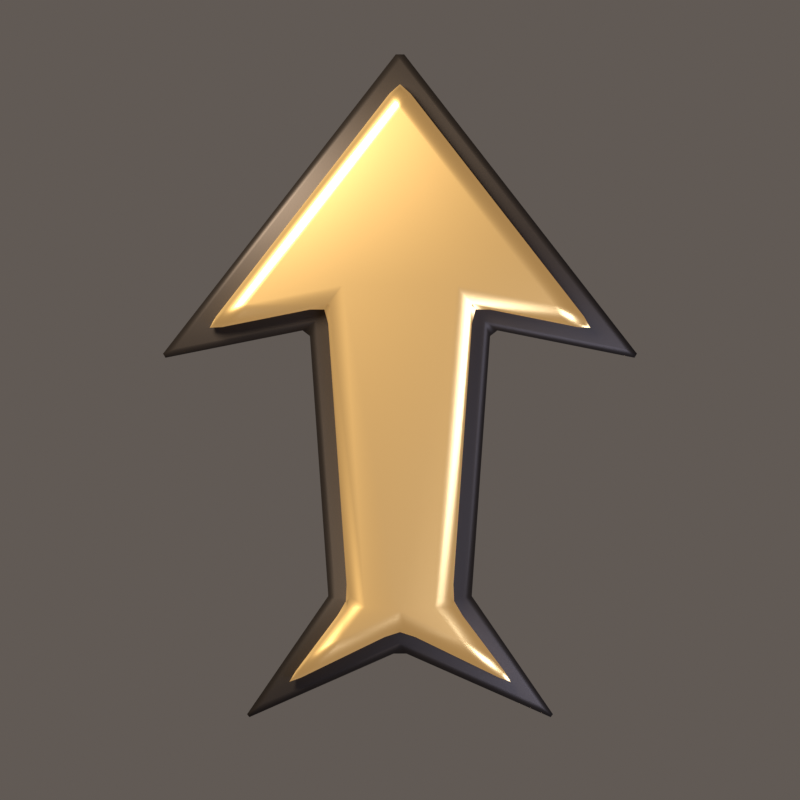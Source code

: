 # Source: GateArrow.blend  (saved by Blender 5.2.45; exported with 4.5.12 LTS)
import bpy
from mathutils import Matrix  # noqa: F401  (used for matrix-valued properties, if any)

bpy.ops.wm.read_factory_settings(use_empty=True)
scene = bpy.context.scene
scene.name = 'Scene'

# ---- materials (node trees are filled in below, after node groups)
mat_m_gatearrow_iron = bpy.data.materials.new('M_GateArrow_Iron')
mat_m_gatearrow_gold = bpy.data.materials.new('M_GateArrow_Gold')

# ---- material node trees
mat_m_gatearrow_iron.use_nodes = True; mat_m_gatearrow_iron.node_tree.nodes.clear()
_N = mat_m_gatearrow_iron.node_tree.nodes; _L = mat_m_gatearrow_iron.node_tree.links
n0 = _N.new('ShaderNodeBsdfPrincipled'); n0.name = 'Principled BSDF'; n0.location = (-200, 100)
n0.inputs[0].default_value = (0.055, 0.045, 0.04, 1.0)
n0.inputs[1].default_value = 0.85
n0.inputs[2].default_value = 0.48
n0.inputs[10].default_value = 0.005
n1 = _N.new('ShaderNodeOutputMaterial'); n1.name = 'Material Output'; n1.location = (200, 100)
_L.new(n0.outputs[0], n1.inputs[0])
n1.is_active_output = True
mat_m_gatearrow_gold.use_nodes = True; mat_m_gatearrow_gold.node_tree.nodes.clear()
_N = mat_m_gatearrow_gold.node_tree.nodes; _L = mat_m_gatearrow_gold.node_tree.links
n0 = _N.new('ShaderNodeBsdfPrincipled'); n0.name = 'Principled BSDF'; n0.location = (-200, 100)
n0.inputs[0].default_value = (1.0, 0.7, 0.3, 1.0)
n0.inputs[1].default_value = 1.0
n0.inputs[2].default_value = 0.32
n0.inputs[10].default_value = 0.005
n0.inputs[27].default_value = (1.0, 0.55, 0.18, 1.0)
n0.inputs[28].default_value = 0.25
n1 = _N.new('ShaderNodeOutputMaterial'); n1.name = 'Material Output'; n1.location = (200, 100)
_L.new(n0.outputs[0], n1.inputs[0])
n1.is_active_output = True

# ---- world
world_world = bpy.data.worlds.new('World'); scene.world = world_world
world_world.use_nodes = True; world_world.node_tree.nodes.clear()
_N = world_world.node_tree.nodes; _L = world_world.node_tree.links
n0 = _N.new('ShaderNodeBackground'); n0.name = 'Background'; n0.location = (-200, 100)
n0.inputs[0].default_value = (0.2, 0.17, 0.15, 1.0)
n0.inputs[1].default_value = 0.6
n1 = _N.new('ShaderNodeOutputWorld'); n1.name = 'World Output'; n1.location = (200, 100)
_L.new(n0.outputs[0], n1.inputs[0])
n1.is_active_output = True

# ---- cameras
cam_cam = bpy.data.cameras.new('Cam')
cam_cam.type = 'ORTHO'
cam_cam.ortho_scale = 2.3

# ---- lights
light_key = bpy.data.lights.new('Key', 'AREA')
light_key.color = (1.0, 0.86, 0.66)
light_key.energy = 260.0
light_key.size = 1.2
light_fill = bpy.data.lights.new('Fill', 'AREA')
light_fill.color = (0.62, 0.7, 1.0)
light_fill.energy = 70.0
light_fill.size = 2.0

# ---- meshes
me_gatearrow_iron = bpy.data.meshes.new('GateArrow_Iron')
me_gatearrow_iron.from_pydata([(0.01228, 0.9938, 0.02), (1.863e-09, 0.977, 0.0), (-0.01228, 0.9938, 0.02), (-0.6814, 0.1332, 0.02), (-0.6449, 0.1475, 0.0), (-0.6741, 0.1213, 0.02), (-0.2801, 0.1999, 0.02), (-0.2421, 0.2279, 0.0), (-0.2591, 0.1839, 0.02), (-0.1859, -0.569, 0.0), (-0.2063, -0.5634, 0.02), (-0.4399, -0.9035, 0.02), (-0.3949, -0.8733, 0.0), (-0.433, -0.9119, 0.02), (-0.0183, -0.7292, 0.02), (0.0, -0.6993, 0.0), (0.0183, -0.7292, 0.02), (0.433, -0.9119, 0.02), (0.3949, -0.8733, 0.0), (0.4399, -0.9035, 0.02), (0.1859, -0.569, 0.0), (0.2063, -0.5634, 0.02), (0.2591, 0.1839, 0.02), (0.2421, 0.2279, 0.0), (0.2801, 0.1999, 0.02), (0.6814, 0.1332, 0.02), (0.6741, 0.1213, 0.02), (0.6449, 0.1475, 0.0), (-0.01228, 0.9938, 0.03), (-1.863e-09, 0.977, 0.05), (0.01228, 0.9938, 0.03), (-0.6814, 0.1332, 0.03), (-0.6741, 0.1213, 0.03), (-0.6449, 0.1475, 0.05), (-0.2801, 0.1999, 0.03), (-0.2591, 0.1839, 0.03), (-0.2421, 0.2279, 0.05), (-0.2063, -0.5634, 0.03), (-0.1859, -0.569, 0.05), (-0.4399, -0.9035, 0.03), (-0.433, -0.9119, 0.03), (-0.3949, -0.8733, 0.05), (-0.0183, -0.7292, 0.03), (0.0183, -0.7292, 0.03), (0.0, -0.6993, 0.05), (0.433, -0.9119, 0.03), (0.4399, -0.9035, 0.03), (0.3949, -0.8733, 0.05), (0.2063, -0.5634, 0.03), (0.1859, -0.569, 0.05), (0.2591, 0.1839, 0.03), (0.2801, 0.1999, 0.03), (0.2421, 0.2279, 0.05), (0.6741, 0.1213, 0.03), (0.6814, 0.1332, 0.03), (0.6449, 0.1475, 0.05)], [], [(0, 1, 2), (3, 4, 5), (6, 7, 8), (11, 12, 13), (14, 15, 16), (17, 18, 19), (22, 23, 24), (25, 26, 27), (28, 29, 30), (31, 32, 33), (34, 35, 36), (39, 40, 41), (42, 43, 44), (45, 46, 47), (50, 51, 52), (53, 54, 55), (27, 0, 25), (4, 2, 1), (4, 6, 5), (9, 8, 7), (12, 10, 9), (12, 14, 13), (18, 16, 15), (18, 21, 19), (20, 22, 21), (27, 24, 23), (28, 33, 29), (34, 33, 32), (35, 38, 36), (37, 41, 38), (42, 41, 40), (43, 47, 44), (48, 47, 46), (50, 49, 48), (51, 55, 52), (30, 55, 54), (2, 30, 0), (53, 25, 54), (17, 46, 45), (40, 11, 13), (5, 31, 3), (51, 22, 24), (43, 14, 16), (35, 6, 8), (0, 54, 25), (20, 15, 9), (3, 28, 2), (6, 32, 5), (10, 35, 8), (11, 37, 10), (14, 40, 13), (17, 43, 16), (21, 46, 19), (22, 48, 21), (26, 51, 24), (38, 44, 49), (27, 1, 0), (4, 3, 2), (4, 7, 6), (9, 10, 8), (12, 11, 10), (12, 15, 14), (18, 17, 16), (18, 20, 21), (20, 23, 22), (27, 26, 24), (28, 31, 33), (34, 36, 33), (35, 37, 38), (37, 39, 41), (42, 44, 41), (43, 45, 47), (48, 49, 47), (50, 52, 49), (51, 53, 55), (30, 29, 55), (2, 28, 30), (53, 26, 25), (17, 19, 46), (40, 39, 11), (5, 32, 31), (51, 50, 22), (43, 42, 14), (35, 34, 6), (0, 30, 54), (1, 27, 23), (20, 18, 15), (1, 23, 7), (23, 20, 9), (7, 4, 1), (15, 12, 9), (9, 7, 23), (3, 31, 28), (6, 34, 32), (10, 37, 35), (11, 39, 37), (14, 42, 40), (17, 45, 43), (21, 48, 46), (22, 50, 48), (26, 53, 51), (29, 33, 36), (38, 41, 44), (29, 36, 52), (36, 38, 49), (52, 55, 29), (44, 47, 49), (49, 52, 36)])
me_gatearrow_iron.polygons.foreach_set('use_smooth', [True] * 108)
me_gatearrow_iron.materials.append(mat_m_gatearrow_iron)
me_gatearrow_iron.update()
me_gatearrow_gold = bpy.data.meshes.new('GateArrow_Gold')
me_gatearrow_gold.from_pydata([(0.0307, 0.8805, 0.08), (0.0, 0.8386, 0.03), (-0.0307, 0.8805, 0.08), (0.02568, 0.8728, 0.03817), (-1.863e-09, 0.9003, 0.04231), (-0.02568, 0.8728, 0.03817), (-5.588e-09, 0.908, 0.08), (-0.5293, 0.2395, 0.08), (-0.438, 0.2754, 0.03), (-0.511, 0.2098, 0.08), (-0.497, 0.2678, 0.03817), (-0.5314, 0.2176, 0.04095), (-0.4712, 0.2261, 0.03817), (-0.547, 0.208, 0.08), (-0.259, 0.2602, 0.08), (-0.1641, 0.3302, 0.03), (-0.2065, 0.2201, 0.08), (-0.2083, 0.2787, 0.03817), (-0.2096, 0.2706, 0.04095), (-0.2021, 0.274, 0.03817), (-0.2174, 0.2603, 0.08), (-0.1535, -0.5301, 0.08), (-0.09881, -0.5951, 0.03), (-0.18, -0.62, 0.08), (-0.143, -0.5638, 0.03817), (-0.1508, -0.5798, 0.04095), (-0.1529, -0.5974, 0.03817), (-0.1555, -0.5784, 0.08), (-0.3, -0.78, 0.08), (-0.1663, -0.6851, 0.03), (-0.285, -0.7982, 0.08), (-0.2466, -0.7224, 0.03817), (-0.2937, -0.7901, 0.04095), (-0.2183, -0.7568, 0.03817), (-0.3178, -0.8099, 0.08), (-0.04499, -0.6818, 0.08), (0.0, -0.6044, 0.03), (0.04499, -0.6818, 0.08), (-0.01515, -0.6583, 0.03817), (-4.84e-09, -0.6611, 0.04095), (0.01515, -0.6583, 0.03817), (9.707e-09, -0.6671, 0.08), (0.285, -0.7982, 0.08), (0.1663, -0.6851, 0.03), (0.3, -0.78, 0.08), (0.2183, -0.7568, 0.03817), (0.2937, -0.7901, 0.04095), (0.2466, -0.7224, 0.03817), (0.3178, -0.8099, 0.08), (0.18, -0.62, 0.08), (0.09881, -0.5951, 0.03), (0.1535, -0.5301, 0.08), (0.1529, -0.5974, 0.03817), (0.1508, -0.5798, 0.04095), (0.143, -0.5638, 0.03817), (0.1555, -0.5784, 0.08), (0.2065, 0.2201, 0.08), (0.1641, 0.3302, 0.03), (0.259, 0.2602, 0.08), (0.2021, 0.274, 0.03817), (0.2096, 0.2706, 0.04095), (0.2083, 0.2787, 0.03817), (0.2174, 0.2603, 0.08), (0.5293, 0.2395, 0.08), (0.511, 0.2098, 0.08), (0.438, 0.2754, 0.03), (0.547, 0.208, 0.08), (0.5314, 0.2176, 0.04095), (0.4712, 0.2261, 0.03817), (0.497, 0.2678, 0.03817), (-0.0307, 0.8805, 0.08), (0.0, 0.8386, 0.13), (0.0307, 0.8805, 0.08), (-0.02568, 0.8728, 0.1218), (1.863e-09, 0.9003, 0.1177), (0.02568, 0.8728, 0.1218), (5.588e-09, 0.908, 0.08), (-0.5293, 0.2395, 0.08), (-0.511, 0.2098, 0.08), (-0.438, 0.2754, 0.13), (-0.547, 0.208, 0.08), (-0.5314, 0.2176, 0.119), (-0.4712, 0.2261, 0.1218), (-0.497, 0.2678, 0.1218), (-0.259, 0.2602, 0.08), (-0.2065, 0.2201, 0.08), (-0.1641, 0.3302, 0.13), (-0.2174, 0.2603, 0.08), (-0.2096, 0.2706, 0.119), (-0.2021, 0.274, 0.1218), (-0.2083, 0.2787, 0.1218), (-0.1535, -0.5301, 0.08), (-0.18, -0.62, 0.08), (-0.09881, -0.5951, 0.13), (-0.1555, -0.5784, 0.08), (-0.1508, -0.5798, 0.119), (-0.1529, -0.5974, 0.1218), (-0.143, -0.5638, 0.1218), (-0.3, -0.78, 0.08), (-0.285, -0.7982, 0.08), (-0.1663, -0.6851, 0.13), (-0.3178, -0.8099, 0.08), (-0.2937, -0.7901, 0.119), (-0.2183, -0.7568, 0.1218), (-0.2466, -0.7224, 0.1218), (-0.04499, -0.6818, 0.08), (0.04499, -0.6818, 0.08), (0.0, -0.6044, 0.13), (-9.707e-09, -0.6671, 0.08), (-5.183e-10, -0.6611, 0.119), (0.01515, -0.6583, 0.1218), (-0.01515, -0.6583, 0.1218), (0.285, -0.7982, 0.08), (0.3, -0.78, 0.08), (0.1663, -0.6851, 0.13), (0.3178, -0.8099, 0.08), (0.2937, -0.7901, 0.119), (0.2466, -0.7224, 0.1218), (0.2183, -0.7568, 0.1218), (0.18, -0.62, 0.08), (0.1535, -0.5301, 0.08), (0.09881, -0.5951, 0.13), (0.1555, -0.5784, 0.08), (0.1508, -0.5798, 0.119), (0.143, -0.5638, 0.1218), (0.1529, -0.5974, 0.1218), (0.2065, 0.2201, 0.08), (0.259, 0.2602, 0.08), (0.1641, 0.3302, 0.13), (0.2174, 0.2603, 0.08), (0.2096, 0.2706, 0.119), (0.2083, 0.2787, 0.1218), (0.2021, 0.274, 0.1218), (0.511, 0.2098, 0.08), (0.5293, 0.2395, 0.08), (0.438, 0.2754, 0.13), (0.547, 0.208, 0.08), (0.5314, 0.2176, 0.119), (0.497, 0.2678, 0.1218), (0.4712, 0.2261, 0.1218)], [], [(0, 4, 6), (5, 3, 1), (2, 4, 5), (7, 11, 13), (12, 10, 8), (9, 11, 12), (17, 20, 14), (19, 17, 15), (20, 19, 16), (24, 27, 21), (26, 24, 22), (27, 26, 23), (28, 32, 34), (33, 31, 29), (30, 32, 33), (38, 41, 35), (40, 38, 36), (41, 40, 37), (42, 46, 48), (47, 45, 43), (44, 46, 47), (52, 55, 49), (54, 52, 50), (55, 54, 51), (59, 62, 56), (61, 59, 57), (62, 61, 58), (63, 67, 69), (64, 67, 66), (69, 68, 65), (70, 74, 76), (75, 73, 71), (72, 74, 75), (77, 81, 83), (78, 81, 80), (83, 82, 79), (87, 90, 84), (89, 87, 85), (90, 89, 86), (94, 97, 91), (96, 94, 92), (97, 96, 93), (98, 102, 104), (99, 102, 101), (104, 103, 100), (108, 111, 105), (110, 108, 106), (111, 110, 107), (112, 116, 118), (113, 116, 115), (118, 117, 114), (122, 125, 119), (124, 122, 120), (125, 124, 121), (129, 132, 126), (131, 129, 127), (132, 131, 128), (133, 137, 139), (134, 137, 136), (139, 138, 135), (65, 3, 69), (69, 0, 63), (8, 5, 1), (10, 2, 5), (8, 17, 12), (12, 14, 9), (22, 19, 15), (24, 16, 19), (29, 26, 22), (31, 23, 26), (29, 38, 33), (33, 35, 30), (43, 40, 36), (45, 37, 40), (43, 52, 47), (47, 49, 44), (50, 59, 54), (54, 56, 51), (65, 61, 57), (68, 58, 61), (70, 83, 73), (73, 79, 71), (84, 82, 78), (90, 79, 82), (85, 97, 89), (89, 93, 86), (92, 104, 96), (96, 100, 93), (105, 103, 99), (111, 100, 103), (106, 118, 110), (110, 114, 107), (119, 117, 113), (125, 114, 117), (126, 124, 120), (132, 121, 124), (127, 139, 131), (131, 135, 128), (72, 138, 134), (75, 135, 138), (70, 6, 2), (76, 0, 6), (64, 136, 133), (66, 134, 136), (120, 55, 51), (122, 49, 55), (42, 115, 112), (48, 113, 115), (99, 34, 30), (101, 28, 34), (21, 94, 91), (27, 92, 94), (78, 13, 9), (80, 7, 13), (127, 62, 58), (129, 56, 62), (106, 41, 37), (108, 35, 41), (85, 20, 16), (87, 14, 20), (0, 134, 63), (57, 36, 15), (7, 70, 2), (14, 78, 9), (21, 85, 16), (23, 98, 92), (30, 105, 99), (37, 112, 106), (44, 119, 113), (56, 120, 51), (64, 127, 58), (86, 107, 128), (0, 3, 4), (5, 4, 3), (2, 6, 4), (7, 10, 11), (12, 11, 10), (9, 13, 11), (17, 18, 20), (19, 18, 17), (20, 18, 19), (24, 25, 27), (26, 25, 24), (27, 25, 26), (28, 31, 32), (33, 32, 31), (30, 34, 32), (38, 39, 41), (40, 39, 38), (41, 39, 40), (42, 45, 46), (47, 46, 45), (44, 48, 46), (52, 53, 55), (54, 53, 52), (55, 53, 54), (59, 60, 62), (61, 60, 59), (62, 60, 61), (63, 66, 67), (64, 68, 67), (69, 67, 68), (70, 73, 74), (75, 74, 73), (72, 76, 74), (77, 80, 81), (78, 82, 81), (83, 81, 82), (87, 88, 90), (89, 88, 87), (90, 88, 89), (94, 95, 97), (96, 95, 94), (97, 95, 96), (98, 101, 102), (99, 103, 102), (104, 102, 103), (108, 109, 111), (110, 109, 108), (111, 109, 110), (112, 115, 116), (113, 117, 116), (118, 116, 117), (122, 123, 125), (124, 123, 122), (125, 123, 124), (129, 130, 132), (131, 130, 129), (132, 130, 131), (133, 136, 137), (134, 138, 137), (139, 137, 138), (65, 1, 3), (69, 3, 0), (8, 10, 5), (10, 7, 2), (8, 15, 17), (12, 17, 14), (22, 24, 19), (24, 21, 16), (29, 31, 26), (31, 28, 23), (29, 36, 38), (33, 38, 35), (43, 45, 40), (45, 42, 37), (43, 50, 52), (47, 52, 49), (50, 57, 59), (54, 59, 56), (65, 68, 61), (68, 64, 58), (70, 77, 83), (73, 83, 79), (84, 90, 82), (90, 86, 79), (85, 91, 97), (89, 97, 93), (92, 98, 104), (96, 104, 100), (105, 111, 103), (111, 107, 100), (106, 112, 118), (110, 118, 114), (119, 125, 117), (125, 121, 114), (126, 132, 124), (132, 128, 121), (127, 133, 139), (131, 139, 135), (72, 75, 138), (75, 71, 135), (70, 76, 6), (76, 72, 0), (64, 66, 136), (66, 63, 134), (120, 122, 55), (122, 119, 49), (42, 48, 115), (48, 44, 113), (99, 101, 34), (101, 98, 28), (21, 27, 94), (27, 23, 92), (78, 80, 13), (80, 77, 7), (127, 129, 62), (129, 126, 56), (106, 108, 41), (108, 105, 35), (85, 87, 20), (87, 84, 14), (0, 72, 134), (1, 65, 57), (50, 43, 36), (1, 57, 15), (57, 50, 36), (15, 8, 1), (36, 29, 22), (22, 15, 36), (7, 77, 70), (14, 84, 78), (21, 91, 85), (23, 28, 98), (30, 35, 105), (37, 42, 112), (44, 49, 119), (56, 126, 120), (64, 133, 127), (71, 79, 86), (93, 100, 107), (71, 86, 128), (86, 93, 107), (128, 135, 71), (107, 114, 121), (121, 128, 107)])
me_gatearrow_gold.polygons.foreach_set('use_smooth', [True] * 276)
me_gatearrow_gold.materials.append(mat_m_gatearrow_gold)
me_gatearrow_gold.update()

# ---- objects
ob_gatearrow_iron = bpy.data.objects.new('GateArrow_Iron', me_gatearrow_iron)
ob_gatearrow_gold = bpy.data.objects.new('GateArrow_Gold', me_gatearrow_gold)
ob_key = bpy.data.objects.new('Key', light_key)
ob_fill = bpy.data.objects.new('Fill', light_fill)
ob_cam = bpy.data.objects.new('Cam', cam_cam)

# ---- transforms, parenting, visibility, modifiers, constraints
ob_gatearrow_iron.location = (0.0, 0.0, 0.0)
ob_gatearrow_gold.location = (0.0, 0.0, 0.0)
ob_key.location = (-1.6, 1.8, 2.6)
ob_key.rotation_euler = (-0.6632, -0.5236, 0.0)
ob_fill.location = (1.8, -1.4, 2.2)
ob_fill.rotation_euler = (0.5585, 0.6283, 0.0)
ob_cam.location = (0.0, 0.0, 5.0)

# ---- collection membership
scene.collection.objects.link(ob_gatearrow_iron)
scene.collection.objects.link(ob_gatearrow_gold)
scene.collection.objects.link(ob_key)
scene.collection.objects.link(ob_fill)
scene.collection.objects.link(ob_cam)

# ---- scene / render settings (as saved in the file)
scene.camera = ob_cam
scene.frame_start = 1; scene.frame_end = 250; scene.frame_set(1)
scene.render.engine = 'CYCLES'
scene.render.resolution_x = 256
scene.render.resolution_y = 256
scene.render.film_transparent = True
scene.render.bake_bias = 0.0
scene.render.bake_samples = 0
scene.render.compositor_device = 'GPU'
scene.cycles.samples = 48
scene.eevee.use_volume_custom_range = False
scene.eevee.fast_gi_thickness_near = 0.1
scene.eevee.fast_gi_thickness_far = 0.0
scene.eevee.ray_tracing_options.screen_trace_thickness = 0.1
scene.view_settings.view_transform = 'Standard'
bpy.context.view_layer.update()
